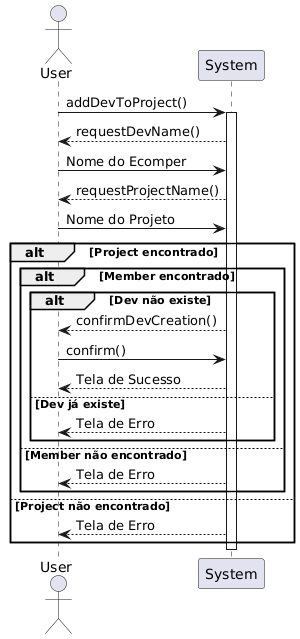

The diagram above was rendered by PlantUML. Its source (embedded in the PNG):
@startuml
actor User
participant "System" as System

User -> System : addDevToProject()
activate System

System --> User : requestDevName()
User -> System : Nome do Ecomper

System --> User : requestProjectName()
User -> System : Nome do Projeto

alt Project encontrado
    alt Member encontrado
        alt Dev não existe
            System --> User : confirmDevCreation()
            User -> System : confirm()

            System --> User : Tela de Sucesso
        else Dev já existe
            System --> User : Tela de Erro
        end
    else Member não encontrado
        System --> User : Tela de Erro
    end
else Project não encontrado
    System --> User : Tela de Erro
end

deactivate System
@enduml